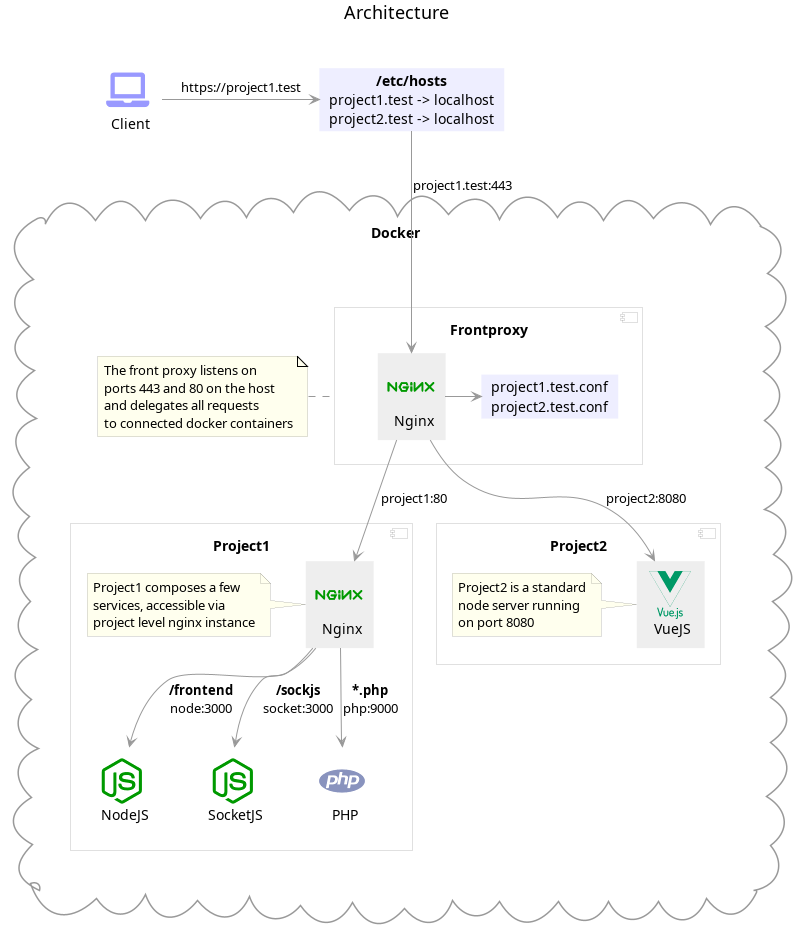

The diagram above was rendered by PlantUML. Its source (embedded in the PNG):
@startuml Architecture
title Architecture\n

!includeurl ./styles.puml

!includeurl ICONURL/devicons2/nginx_original.puml
!includeurl ICONURL/devicons2/nodejs.puml
!includeurl ICONURL/devicons2/php.puml
!includeurl ICONURL/devicons2/vuejs_wordmark.puml

!includeurl ICONURL/font-awesome-5/laptop.puml

together {
  FA5_LAPTOP(gui, Client, rectangle, #9999FF) #fff

  card hosts #EEEEFF [
    <b>/etc/hosts
    project1.test -> localhost
    project2.test -> localhost
  ]

  gui -right-> hosts : https://project1.test
}

cloud "Docker\n" {
  rectangle #fff {
    component "Frontproxy" as nginxProxyContainer {
      DEV2_NGINX_ORIGINAL(nginxProxy, Nginx, rectangle, #009900) #eee

      card conf #EEEEFF [
        project1.test.conf
        project2.test.conf
      ]

      nginxProxy -> conf
    }

    hosts -down-> nginxProxy : project1.test:443

    note left of nginxProxyContainer
      The front proxy listens on
      ports 443 and 80 on the host
      and delegates all requests
      to connected docker containers
    end note

    component "Project1" {
      DEV2_NGINX_ORIGINAL(nginxProject1, Nginx, rectangle, #009900) #eee

      note left of nginxProject1
        Project1 composes a few
        services, accessible via
        project level nginx instance
      end note

      DEV2_NODEJS(nodeProject1, NodeJS, rectangle, #009900) #fff
      DEV2_NODEJS(socketProject1, SocketJS, rectangle, #009900) #fff
      DEV2_PHP(phpProject1, PHP, rectangle, #8993be) #fff

      nginxProject1 -down-> phpProject1 : <b>*.php\nphp:9000
      nginxProject1 -down-> socketProject1 : <b>/sockjs\nsocket:3000
      nginxProject1 -down-> nodeProject1 : <b>/frontend\nnode:3000
    }

    component "Project2" {
      DEV2_VUEJS_WORDMARK(vueProject2, VueJS, rectangle, #009966) #eee

      note left of vueProject2
        Project2 is a standard
        node server running
        on port 8080
      end note
    }

    nginxProxy -down-> nginxProject1 : project1:80
    nginxProxy -down-> vueProject2 : project2:8080

  }
}

@enduml